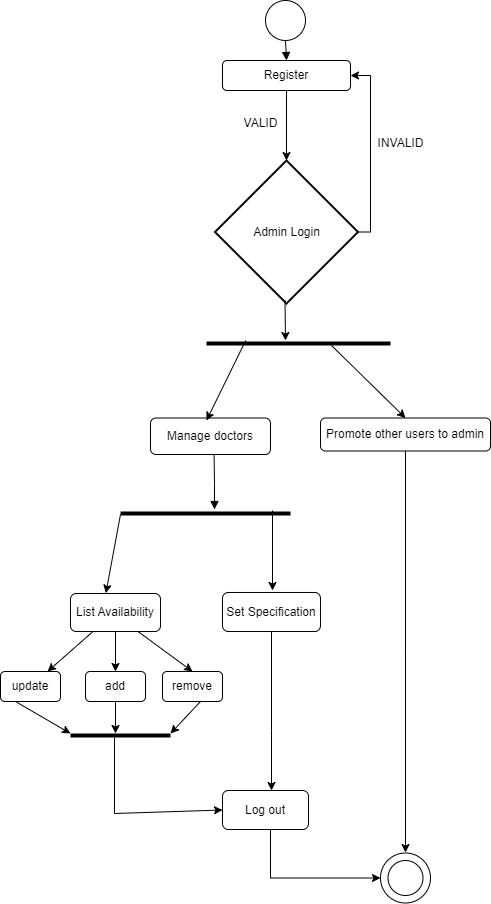

The diagram above was exported from draw.io. Its source (the exported page's mxGraphModel, read from the mxfile embedded in the PNG):
<mxGraphModel dx="1644" dy="1518" grid="1" gridSize="10" guides="1" tooltips="1" connect="1" arrows="1" fold="1" page="1" pageScale="1" pageWidth="850" pageHeight="1100" math="0" shadow="0">
  <root>
    <object label="" id="0">
      <mxCell />
    </object>
    <mxCell id="1" parent="0" />
    <mxCell id="5iH1rzM8OWaWSkpSIjFq-33" style="edgeStyle=orthogonalEdgeStyle;rounded=0;orthogonalLoop=1;jettySize=auto;html=1;entryX=1;entryY=0.5;entryDx=0;entryDy=0;" edge="1" parent="1" source="3" target="5iH1rzM8OWaWSkpSIjFq-24">
      <mxGeometry relative="1" as="geometry">
        <mxPoint x="300" y="-60" as="targetPoint" />
        <Array as="points">
          <mxPoint x="260" y="102" />
          <mxPoint x="260" y="-55" />
        </Array>
      </mxGeometry>
    </mxCell>
    <mxCell id="3" value="Admin Login" style="rhombus;strokeWidth=2;whiteSpace=wrap;fillColor=none;" parent="1" vertex="1">
      <mxGeometry x="104.5" y="30" width="143" height="143" as="geometry" />
    </mxCell>
    <mxCell id="12" value="" style="curved=1;startArrow=none;endArrow=block;entryX=0.5;entryY=0;entryDx=0;entryDy=0;exitX=0.5;exitY=1;exitDx=0;exitDy=0;" parent="1" source="5iH1rzM8OWaWSkpSIjFq-23" target="5iH1rzM8OWaWSkpSIjFq-24" edge="1">
      <mxGeometry relative="1" as="geometry">
        <Array as="points" />
        <mxPoint x="170" y="-90" as="sourcePoint" />
        <mxPoint x="177.15999999999994" y="-20" as="targetPoint" />
      </mxGeometry>
    </mxCell>
    <mxCell id="15" value="" style="curved=1;startArrow=none;endArrow=block;exitX=0.4973691260977967;exitY=0.9944854063146255;" parent="1" edge="1">
      <mxGeometry relative="1" as="geometry">
        <Array as="points">
          <mxPoint x="104" y="354" />
        </Array>
        <mxPoint x="103.61160877063651" y="325" as="sourcePoint" />
        <mxPoint x="104" y="379" as="targetPoint" />
      </mxGeometry>
    </mxCell>
    <mxCell id="5iH1rzM8OWaWSkpSIjFq-23" value="" style="ellipse;whiteSpace=wrap;html=1;aspect=fixed;fillColor=none;" vertex="1" parent="1">
      <mxGeometry x="155" y="-130" width="40" height="40" as="geometry" />
    </mxCell>
    <mxCell id="5iH1rzM8OWaWSkpSIjFq-32" value="" style="edgeStyle=orthogonalEdgeStyle;rounded=0;orthogonalLoop=1;jettySize=auto;html=1;entryX=0.5;entryY=0;entryDx=0;entryDy=0;" edge="1" parent="1" source="5iH1rzM8OWaWSkpSIjFq-24" target="3">
      <mxGeometry relative="1" as="geometry">
        <mxPoint x="176" y="25" as="targetPoint" />
      </mxGeometry>
    </mxCell>
    <mxCell id="5iH1rzM8OWaWSkpSIjFq-24" value="Register" style="rounded=1;whiteSpace=wrap;html=1;fillColor=none;" vertex="1" parent="1">
      <mxGeometry x="112" y="-70" width="128" height="30" as="geometry" />
    </mxCell>
    <mxCell id="5iH1rzM8OWaWSkpSIjFq-26" style="edgeStyle=orthogonalEdgeStyle;rounded=0;orthogonalLoop=1;jettySize=auto;html=1;exitX=0.5;exitY=1;exitDx=0;exitDy=0;" edge="1" parent="1" source="5iH1rzM8OWaWSkpSIjFq-24" target="5iH1rzM8OWaWSkpSIjFq-24">
      <mxGeometry relative="1" as="geometry" />
    </mxCell>
    <mxCell id="5iH1rzM8OWaWSkpSIjFq-34" value="INVALID" style="text;html=1;align=center;verticalAlign=middle;resizable=0;points=[];autosize=1;strokeColor=none;fillColor=none;" vertex="1" parent="1">
      <mxGeometry x="255" y="-2" width="70" height="30" as="geometry" />
    </mxCell>
    <mxCell id="5iH1rzM8OWaWSkpSIjFq-35" value="VALID" style="text;html=1;align=center;verticalAlign=middle;resizable=0;points=[];autosize=1;strokeColor=none;fillColor=none;" vertex="1" parent="1">
      <mxGeometry x="120" y="-22" width="60" height="30" as="geometry" />
    </mxCell>
    <mxCell id="5iH1rzM8OWaWSkpSIjFq-42" value="" style="endArrow=classic;html=1;rounded=0;" edge="1" parent="1">
      <mxGeometry width="50" height="50" relative="1" as="geometry">
        <mxPoint x="174.5" y="170" as="sourcePoint" />
        <mxPoint x="175" y="210" as="targetPoint" />
      </mxGeometry>
    </mxCell>
    <mxCell id="5iH1rzM8OWaWSkpSIjFq-47" value="" style="line;strokeWidth=4;html=1;perimeter=backbonePerimeter;points=[];outlineConnect=0;" vertex="1" parent="1">
      <mxGeometry x="96" y="208" width="184" height="10" as="geometry" />
    </mxCell>
    <mxCell id="5iH1rzM8OWaWSkpSIjFq-48" value="" style="endArrow=classic;html=1;rounded=0;exitX=0.213;exitY=0.2;exitDx=0;exitDy=0;exitPerimeter=0;" edge="1" parent="1" source="5iH1rzM8OWaWSkpSIjFq-47">
      <mxGeometry width="50" height="50" relative="1" as="geometry">
        <mxPoint x="130" y="220" as="sourcePoint" />
        <mxPoint x="96" y="290" as="targetPoint" />
      </mxGeometry>
    </mxCell>
    <mxCell id="5iH1rzM8OWaWSkpSIjFq-51" value="" style="line;strokeWidth=4;html=1;perimeter=backbonePerimeter;points=[];outlineConnect=0;" vertex="1" parent="1">
      <mxGeometry x="10" y="378" width="170" height="10" as="geometry" />
    </mxCell>
    <mxCell id="5iH1rzM8OWaWSkpSIjFq-54" value="" style="endArrow=classic;html=1;rounded=0;entryX=0.5;entryY=0;entryDx=0;entryDy=0;" edge="1" parent="1" target="5iH1rzM8OWaWSkpSIjFq-77">
      <mxGeometry width="50" height="50" relative="1" as="geometry">
        <mxPoint x="221" y="215" as="sourcePoint" />
        <mxPoint x="262" y="295" as="targetPoint" />
      </mxGeometry>
    </mxCell>
    <mxCell id="5iH1rzM8OWaWSkpSIjFq-57" value="" style="endArrow=classic;html=1;rounded=0;entryX=0.393;entryY=-0.009;entryDx=0;entryDy=0;entryPerimeter=0;" edge="1" parent="1" source="5iH1rzM8OWaWSkpSIjFq-51" target="5iH1rzM8OWaWSkpSIjFq-75">
      <mxGeometry width="50" height="50" relative="1" as="geometry">
        <mxPoint x="86.5" y="402" as="sourcePoint" />
        <mxPoint x="36.5" y="462" as="targetPoint" />
      </mxGeometry>
    </mxCell>
    <mxCell id="5iH1rzM8OWaWSkpSIjFq-58" value="" style="endArrow=classic;html=1;rounded=0;" edge="1" parent="1">
      <mxGeometry width="50" height="50" relative="1" as="geometry">
        <mxPoint x="162" y="380" as="sourcePoint" />
        <mxPoint x="162" y="460" as="targetPoint" />
      </mxGeometry>
    </mxCell>
    <mxCell id="5iH1rzM8OWaWSkpSIjFq-59" value="" style="ellipse;whiteSpace=wrap;html=1;aspect=fixed;fillColor=none;" vertex="1" parent="1">
      <mxGeometry x="270" y="722.5" width="50" height="50" as="geometry" />
    </mxCell>
    <mxCell id="5iH1rzM8OWaWSkpSIjFq-60" value="" style="ellipse;whiteSpace=wrap;html=1;aspect=fixed;fillColor=none;" vertex="1" parent="1">
      <mxGeometry x="277.5" y="730" width="35" height="35" as="geometry" />
    </mxCell>
    <mxCell id="5iH1rzM8OWaWSkpSIjFq-97" value="" style="edgeStyle=orthogonalEdgeStyle;rounded=0;orthogonalLoop=1;jettySize=auto;html=1;entryX=0;entryY=0.5;entryDx=0;entryDy=0;" edge="1" parent="1" source="5iH1rzM8OWaWSkpSIjFq-71" target="5iH1rzM8OWaWSkpSIjFq-59">
      <mxGeometry relative="1" as="geometry">
        <mxPoint x="159" y="739" as="targetPoint" />
        <Array as="points">
          <mxPoint x="160" y="748" />
        </Array>
      </mxGeometry>
    </mxCell>
    <mxCell id="5iH1rzM8OWaWSkpSIjFq-71" value="Log out" style="rounded=1;whiteSpace=wrap;html=1;fillColor=none;" vertex="1" parent="1">
      <mxGeometry x="112" y="660" width="86" height="39" as="geometry" />
    </mxCell>
    <mxCell id="5iH1rzM8OWaWSkpSIjFq-95" value="" style="edgeStyle=orthogonalEdgeStyle;rounded=0;orthogonalLoop=1;jettySize=auto;html=1;" edge="1" parent="1" source="5iH1rzM8OWaWSkpSIjFq-72" target="5iH1rzM8OWaWSkpSIjFq-71">
      <mxGeometry relative="1" as="geometry">
        <Array as="points">
          <mxPoint x="161" y="600" />
          <mxPoint x="161" y="600" />
        </Array>
      </mxGeometry>
    </mxCell>
    <mxCell id="5iH1rzM8OWaWSkpSIjFq-72" value="Set Specification" style="rounded=1;whiteSpace=wrap;html=1;fillColor=none;" vertex="1" parent="1">
      <mxGeometry x="112" y="462" width="98" height="39" as="geometry" />
    </mxCell>
    <mxCell id="5iH1rzM8OWaWSkpSIjFq-91" value="" style="edgeStyle=orthogonalEdgeStyle;rounded=0;orthogonalLoop=1;jettySize=auto;html=1;" edge="1" parent="1" source="5iH1rzM8OWaWSkpSIjFq-75" target="5iH1rzM8OWaWSkpSIjFq-81">
      <mxGeometry relative="1" as="geometry" />
    </mxCell>
    <mxCell id="5iH1rzM8OWaWSkpSIjFq-75" value="List Availability" style="rounded=1;whiteSpace=wrap;html=1;fillColor=none;" vertex="1" parent="1">
      <mxGeometry x="-40" y="463" width="90" height="38" as="geometry" />
    </mxCell>
    <mxCell id="5iH1rzM8OWaWSkpSIjFq-86" style="edgeStyle=orthogonalEdgeStyle;rounded=0;orthogonalLoop=1;jettySize=auto;html=1;exitX=0.5;exitY=1;exitDx=0;exitDy=0;" edge="1" parent="1" source="5iH1rzM8OWaWSkpSIjFq-77">
      <mxGeometry relative="1" as="geometry">
        <mxPoint x="295" y="722" as="targetPoint" />
        <mxPoint x="295" y="332.5" as="sourcePoint" />
      </mxGeometry>
    </mxCell>
    <mxCell id="5iH1rzM8OWaWSkpSIjFq-77" value="Promote other users to admin" style="rounded=1;whiteSpace=wrap;html=1;fillColor=none;" vertex="1" parent="1">
      <mxGeometry x="210" y="287.5" width="170" height="33" as="geometry" />
    </mxCell>
    <mxCell id="5iH1rzM8OWaWSkpSIjFq-78" value="Manage doctors" style="rounded=1;whiteSpace=wrap;html=1;fillColor=none;" vertex="1" parent="1">
      <mxGeometry x="40" y="287.5" width="120" height="36.5" as="geometry" />
    </mxCell>
    <mxCell id="5iH1rzM8OWaWSkpSIjFq-80" value="update" style="rounded=1;whiteSpace=wrap;html=1;fillColor=none;" vertex="1" parent="1">
      <mxGeometry x="-110" y="541" width="60" height="30" as="geometry" />
    </mxCell>
    <mxCell id="5iH1rzM8OWaWSkpSIjFq-81" value="add" style="rounded=1;whiteSpace=wrap;html=1;fillColor=none;" vertex="1" parent="1">
      <mxGeometry x="-25" y="541" width="60" height="30" as="geometry" />
    </mxCell>
    <mxCell id="5iH1rzM8OWaWSkpSIjFq-82" value="remove" style="rounded=1;whiteSpace=wrap;html=1;fillColor=none;" vertex="1" parent="1">
      <mxGeometry x="52" y="541" width="60" height="30" as="geometry" />
    </mxCell>
    <mxCell id="5iH1rzM8OWaWSkpSIjFq-88" value="" style="endArrow=classic;html=1;rounded=0;exitX=0.25;exitY=1;exitDx=0;exitDy=0;" edge="1" parent="1" source="5iH1rzM8OWaWSkpSIjFq-75" target="5iH1rzM8OWaWSkpSIjFq-80">
      <mxGeometry width="50" height="50" relative="1" as="geometry">
        <mxPoint x="-32.45945945945937" y="491" as="sourcePoint" />
        <mxPoint x="-50" y="550" as="targetPoint" />
      </mxGeometry>
    </mxCell>
    <mxCell id="5iH1rzM8OWaWSkpSIjFq-92" value="" style="endArrow=classic;html=1;rounded=0;exitX=0.75;exitY=1;exitDx=0;exitDy=0;entryX=0.5;entryY=0;entryDx=0;entryDy=0;" edge="1" parent="1" source="5iH1rzM8OWaWSkpSIjFq-75" target="5iH1rzM8OWaWSkpSIjFq-82">
      <mxGeometry width="50" height="50" relative="1" as="geometry">
        <mxPoint x="96" y="501" as="sourcePoint" />
        <mxPoint x="50" y="541" as="targetPoint" />
      </mxGeometry>
    </mxCell>
    <mxCell id="5iH1rzM8OWaWSkpSIjFq-98" value="" style="line;strokeWidth=4;html=1;perimeter=backbonePerimeter;points=[];outlineConnect=0;" vertex="1" parent="1">
      <mxGeometry x="-40" y="600" width="100" height="10" as="geometry" />
    </mxCell>
    <mxCell id="5iH1rzM8OWaWSkpSIjFq-103" value="" style="endArrow=classic;html=1;rounded=0;exitX=0.25;exitY=1;exitDx=0;exitDy=0;" edge="1" parent="1" source="5iH1rzM8OWaWSkpSIjFq-80" target="5iH1rzM8OWaWSkpSIjFq-98">
      <mxGeometry width="50" height="50" relative="1" as="geometry">
        <mxPoint x="-75" y="570" as="sourcePoint" />
        <mxPoint x="-130" y="600" as="targetPoint" />
      </mxGeometry>
    </mxCell>
    <mxCell id="5iH1rzM8OWaWSkpSIjFq-106" value="" style="endArrow=classic;html=1;rounded=0;exitX=0.5;exitY=1;exitDx=0;exitDy=0;" edge="1" parent="1" source="5iH1rzM8OWaWSkpSIjFq-81" target="5iH1rzM8OWaWSkpSIjFq-98">
      <mxGeometry width="50" height="50" relative="1" as="geometry">
        <mxPoint x="30" y="580" as="sourcePoint" />
        <mxPoint x="45" y="612" as="targetPoint" />
      </mxGeometry>
    </mxCell>
    <mxCell id="5iH1rzM8OWaWSkpSIjFq-107" value="" style="endArrow=classic;html=1;rounded=0;exitX=0.25;exitY=1;exitDx=0;exitDy=0;" edge="1" parent="1">
      <mxGeometry width="50" height="50" relative="1" as="geometry">
        <mxPoint x="90" y="571" as="sourcePoint" />
        <mxPoint x="60" y="603" as="targetPoint" />
      </mxGeometry>
    </mxCell>
    <mxCell id="5iH1rzM8OWaWSkpSIjFq-111" value="" style="endArrow=classic;html=1;rounded=0;entryX=0;entryY=0.5;entryDx=0;entryDy=0;" edge="1" parent="1" target="5iH1rzM8OWaWSkpSIjFq-71">
      <mxGeometry width="50" height="50" relative="1" as="geometry">
        <mxPoint x="4" y="607" as="sourcePoint" />
        <mxPoint x="96" y="683" as="targetPoint" />
        <Array as="points">
          <mxPoint x="4" y="683" />
        </Array>
      </mxGeometry>
    </mxCell>
  </root>
</mxGraphModel>